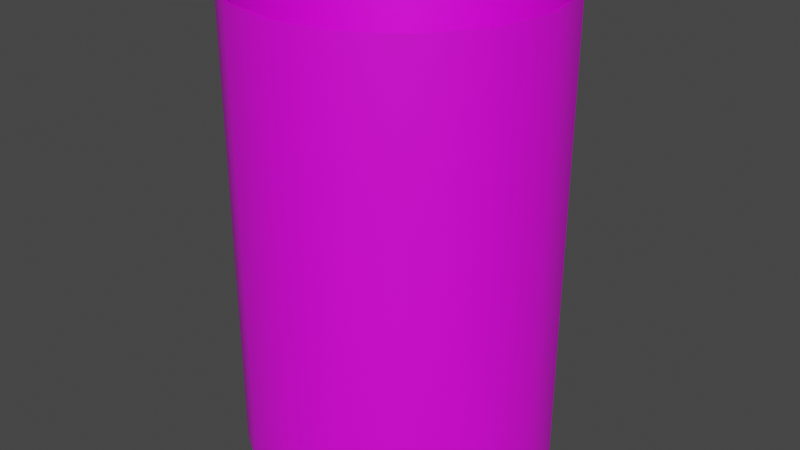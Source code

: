 # Source: PedestrianWalkingTarget.blend  (saved by Blender 3.6.13; exported with 4.5.12 LTS)
import bpy
from mathutils import Matrix  # noqa: F401  (used for matrix-valued properties, if any)

bpy.ops.wm.read_factory_settings(use_empty=True)
scene = bpy.context.scene
scene.name = 'Scene'

# ---- collections
col_collection = bpy.data.collections.new('Collection'); scene.collection.children.link(col_collection)

# ---- images (referenced by path relative to the original .blend; pixels are not part of the script)
import os
ASSET_DIR = os.environ.get("B2B_ASSET_DIR", "")  # directory of the original .blend (textures are referenced by path, not embedded)
HERE = os.path.dirname(os.path.abspath(__file__))  # packed textures are extracted next to this script under _unpacked/

def load_image(name, relpath, width, height, colorspace="sRGB"):
    """Load a texture the original file referenced (path relative to the .blend, or extracted next to this script)."""
    p = next((c for c in (os.path.join(HERE, relpath), os.path.join(ASSET_DIR, relpath)) if relpath and os.path.exists(c)), "")
    if p:
        img = bpy.data.images.load(p, check_existing=True)
        img.name = name
    else:  # same state as the original file: an image datablock whose file is absent (Cycles renders it pink)
        img = bpy.data.images.new(name, width, height)
        img.source = "FILE"
        img.filepath = "//" + (relpath or name)
    img.colorspace_settings.name = colorspace
    return img
img_targettexture_png = load_image('TargetTexture.png', 'Textures/TargetTexture.png', 1024, 1024, 'sRGB')

# ---- materials (node trees are filled in below, after node groups)
mat_material_001 = bpy.data.materials.new('Material.001')
mat_material_001.use_transparent_shadow = False

# ---- material node trees
mat_material_001.use_nodes = True; mat_material_001.node_tree.nodes.clear()
_N = mat_material_001.node_tree.nodes; _L = mat_material_001.node_tree.links
n0 = _N.new('ShaderNodeBsdfPrincipled'); n0.name = 'Principled BSDF'; n0.location = (10, 300)
n0.distribution = 'GGX'
n0.subsurface_method = 'RANDOM_WALK_SKIN'
n0.inputs[3].default_value = 1.45
n0.inputs[27].default_value = (0.0, 0.0, 0.0, 1.0)
n0.inputs[28].default_value = 1.0
n1 = _N.new('ShaderNodeOutputMaterial'); n1.name = 'Material Output'; n1.location = (300, 300)
n2 = _N.new('ShaderNodeTexImage'); n2.name = 'Image Texture'; n2.location = (-280, 280)
n2.image = img_targettexture_png
_L.new(n0.outputs[0], n1.inputs[0])
_L.new(n2.outputs[0], n0.inputs[0])
n1.is_active_output = True

# ---- world
world_world = bpy.data.worlds.new('World'); scene.world = world_world
world_world.use_nodes = True; world_world.node_tree.nodes.clear()
_N = world_world.node_tree.nodes; _L = world_world.node_tree.links
n0 = _N.new('ShaderNodeOutputWorld'); n0.name = 'World Output'; n0.location = (300, 300)
n1 = _N.new('ShaderNodeBackground'); n1.name = 'Background'; n1.location = (10, 300)
n1.inputs[0].default_value = (0.05088, 0.05088, 0.05088, 1.0)
_L.new(n1.outputs[0], n0.inputs[0])
n0.is_active_output = True
world_world.color = (0.05088, 0.05088, 0.05088)
world_world.use_sun_shadow = False
world_world.sun_shadow_jitter_overblur = 0.0

# ---- meshes
me_circle = bpy.data.meshes.new('Circle')
me_circle.from_pydata([(-4.657e-09, 0.5, 0.0), (-0.1913, 0.4619, 0.0), (-0.3536, 0.3536, 0.0), (-0.4619, 0.1913, 0.0), (-0.5, -2.794e-09, 0.0), (-0.4619, -0.1913, 0.0), (-0.3536, -0.3536, 0.0), (-0.1913, -0.4619, 0.0), (-4.657e-09, -0.5, 0.0), (0.1913, -0.4619, 0.0), (0.3536, -0.3536, 0.0), (0.4619, -0.1913, 0.0), (0.5, -2.794e-09, 0.0), (0.4619, 0.1913, 0.0), (0.3536, 0.3536, 0.0), (0.1913, 0.4619, 0.0), (-4.657e-09, 0.5, 1.5), (-0.1913, 0.4619, 1.5), (-0.3536, 0.3536, 1.5), (-0.4619, 0.1913, 1.5), (-0.5, -2.794e-09, 1.5), (-0.4619, -0.1913, 1.5), (-0.3536, -0.3536, 1.5), (-0.1913, -0.4619, 1.5), (-4.657e-09, -0.5, 1.5), (0.1913, -0.4619, 1.5), (0.3536, -0.3536, 1.5), (0.4619, -0.1913, 1.5), (0.5, -2.794e-09, 1.5), (0.4619, 0.1913, 1.5), (0.3536, 0.3536, 1.5), (0.1913, 0.4619, 1.5), (-4.582e-09, 0.49, 0.0), (-0.1875, 0.4527, 0.0), (-0.3465, 0.3465, 0.0), (-0.4527, 0.1875, 0.0), (-0.49, -2.85e-09, 0.0), (-0.4527, -0.1875, 0.0), (-0.3465, -0.3465, 0.0), (-0.1875, -0.4527, 0.0), (-4.582e-09, -0.49, 0.0), (0.1875, -0.4527, 0.0), (0.3465, -0.3465, 0.0), (0.4527, -0.1875, 0.0), (0.49, -2.85e-09, 0.0), (0.4527, 0.1875, 0.0), (0.3465, 0.3465, 0.0), (0.1875, 0.4527, 0.0), (-4.582e-09, 0.49, 1.5), (-0.1875, 0.4527, 1.5), (-0.3465, 0.3465, 1.5), (-0.4527, 0.1875, 1.5), (-0.49, -2.85e-09, 1.5), (-0.4527, -0.1875, 1.5), (-0.3465, -0.3465, 1.5), (-0.1875, -0.4527, 1.5), (-4.582e-09, -0.49, 1.5), (0.1875, -0.4527, 1.5), (0.3465, -0.3465, 1.5), (0.4527, -0.1875, 1.5), (0.49, -2.85e-09, 1.5), (0.4527, 0.1875, 1.5), (0.3465, 0.3465, 1.5), (0.1875, 0.4527, 1.5)], [(24, 56), (55, 23), (10, 42), (43, 11), (25, 57), (44, 12), (26, 58), (45, 13), (27, 59), (46, 14), (0, 32), (33, 1), (28, 60), (47, 15), (34, 2), (29, 61), (35, 3), (30, 62), (17, 49), (48, 16), (36, 4), (31, 63), (18, 50), (37, 5), (19, 51), (38, 6), (20, 52), (39, 7), (21, 53), (40, 8), (22, 54), (41, 9)], [(12, 28, 27, 11), (5, 21, 20, 4), (13, 29, 28, 12), (6, 22, 21, 5), (14, 30, 29, 13), (7, 23, 22, 6), (15, 31, 30, 14), (8, 24, 23, 7), (1, 17, 16, 0), (0, 16, 31, 15), (9, 25, 24, 8), (2, 18, 17, 1), (10, 26, 25, 9), (3, 19, 18, 2), (11, 27, 26, 10), (4, 20, 19, 3), (44, 43, 59, 60), (37, 36, 52, 53), (45, 44, 60, 61), (38, 37, 53, 54), (46, 45, 61, 62), (39, 38, 54, 55), (47, 46, 62, 63), (40, 39, 55, 56), (33, 32, 48, 49), (32, 47, 63, 48), (41, 40, 56, 57), (34, 33, 49, 50), (42, 41, 57, 58), (35, 34, 50, 51), (43, 42, 58, 59), (36, 35, 51, 52)])
me_circle.polygons.foreach_set('use_smooth', [True] * 32)
_uv = me_circle.uv_layers.new(name='UVMap')
_uv.uv.foreach_set('vector', [0.5, 0.002579, 0.5, 0.8724, 0.4375, 0.8724, 0.4375, 0.002579, 0.0625, 0.002579, 0.0625, 0.8724, 0.0, 0.8724, 0.0, 0.002579, 0.5625, 0.002579, 0.5625, 0.8724, 0.5, 0.8724, 0.5, 0.002579, 0.125, 0.002579, 0.125, 0.8724, 0.0625, 0.8724, 0.0625, 0.002579, 0.625, 0.002579, 0.625, 0.8724, 0.5625, 0.8724, 0.5625, 0.002579, 0.1875, 0.002579, 0.1875, 0.8724, 0.125, 0.8724, 0.125, 0.002579, 0.6875, 0.002579, 0.6875, 0.8724, 0.625, 0.8724, 0.625, 0.002579, 0.25, 0.002579, 0.25, 0.8724, 0.1875, 0.8724, 0.1875, 0.002579, 0.8125, 0.002579, 0.8125, 0.8724, 0.75, 0.8724, 0.75, 0.002579, 0.75, 0.002579, 0.75, 0.8724, 0.6875, 0.8724, 0.6875, 0.002579, 0.3125, 0.002579, 0.3125, 0.8724, 0.25, 0.8724, 0.25, 0.002579, 0.875, 0.002579, 0.875, 0.8724, 0.8125, 0.8724, 0.8125, 0.002579, 0.375, 0.002579, 0.375, 0.8724, 0.3125, 0.8724, 0.3125, 0.002579, 0.9375, 0.002579, 0.9375, 0.8724, 0.875, 0.8724, 0.875, 0.002579, 0.4375, 0.002579, 0.4375, 0.8724, 0.375, 0.8724, 0.375, 0.002579, 1.0, 0.002579, 1.0, 0.8724, 0.9375, 0.8724, 0.9375, 0.002579, 0.5, 0.002579, 0.4375, 0.002579, 0.4375, 0.8724, 0.5, 0.8724, 0.0625, 0.002579, 0.0, 0.002579, 0.0, 0.8724, 0.0625, 0.8724, 0.5625, 0.002579, 0.5, 0.002579, 0.5, 0.8724, 0.5625, 0.8724, 0.125, 0.002579, 0.0625, 0.002579, 0.0625, 0.8724, 0.125, 0.8724, 0.625, 0.002579, 0.5625, 0.002579, 0.5625, 0.8724, 0.625, 0.8724, 0.1875, 0.002579, 0.125, 0.002579, 0.125, 0.8724, 0.1875, 0.8724, 0.6875, 0.002579, 0.625, 0.002579, 0.625, 0.8724, 0.6875, 0.8724, 0.25, 0.002579, 0.1875, 0.002579, 0.1875, 0.8724, 0.25, 0.8724, 0.8125, 0.002579, 0.75, 0.002579, 0.75, 0.8724, 0.8125, 0.8724, 0.75, 0.002579, 0.6875, 0.002579, 0.6875, 0.8724, 0.75, 0.8724, 0.3125, 0.002579, 0.25, 0.002579, 0.25, 0.8724, 0.3125, 0.8724, 0.875, 0.002579, 0.8125, 0.002579, 0.8125, 0.8724, 0.875, 0.8724, 0.375, 0.002579, 0.3125, 0.002579, 0.3125, 0.8724, 0.375, 0.8724, 0.9375, 0.002579, 0.875, 0.002579, 0.875, 0.8724, 0.9375, 0.8724, 0.4375, 0.002579, 0.375, 0.002579, 0.375, 0.8724, 0.4375, 0.8724, 1.0, 0.002579, 0.9375, 0.002579, 0.9375, 0.8724, 1.0, 0.8724])
me_circle.materials.append(mat_material_001)
me_circle.update()

# ---- objects
ob_circle = bpy.data.objects.new('Circle', me_circle)

# ---- transforms, parenting, visibility, modifiers, constraints
ob_circle.location = (0.0, 0.0, 0.0)

# ---- collection membership
col_collection.objects.link(ob_circle)

# ---- scene / render settings (as saved in the file)
scene.frame_start = 1; scene.frame_end = 250; scene.frame_set(1)
scene.render.engine = 'BLENDER_EEVEE_NEXT'
scene.cycles.sampling_pattern = 'TABULATED_SOBOL'
scene.view_settings.view_transform = 'Filmic'
bpy.context.view_layer.update()

# ---- added for rendering (the .blend has no active camera and no usable light): camera, sun
cam_auto = bpy.data.cameras.new('AutoCamera')
cam_auto.lens = 50.0
cam_auto.sensor_width = 36.0
cam_auto.clip_end = 1000.0
ob_auto_camera = bpy.data.objects.new('AutoCamera', cam_auto)
scene.collection.objects.link(ob_auto_camera)
ob_auto_camera.location = (1.9074, -2.28888, 2.27592)
ob_auto_camera.rotation_euler = (1.09748, -7.21219e-08, 0.694738)
scene.camera = ob_auto_camera
light_auto_sun = bpy.data.lights.new('AutoSun', 'SUN')
light_auto_sun.energy = 3.0
light_auto_sun.angle = 0.0523599
ob_auto_sun = bpy.data.objects.new('AutoSun', light_auto_sun)
scene.collection.objects.link(ob_auto_sun)
ob_auto_sun.rotation_euler = (0.872665, 0.174533, 0.523599)
bpy.context.view_layer.update()
